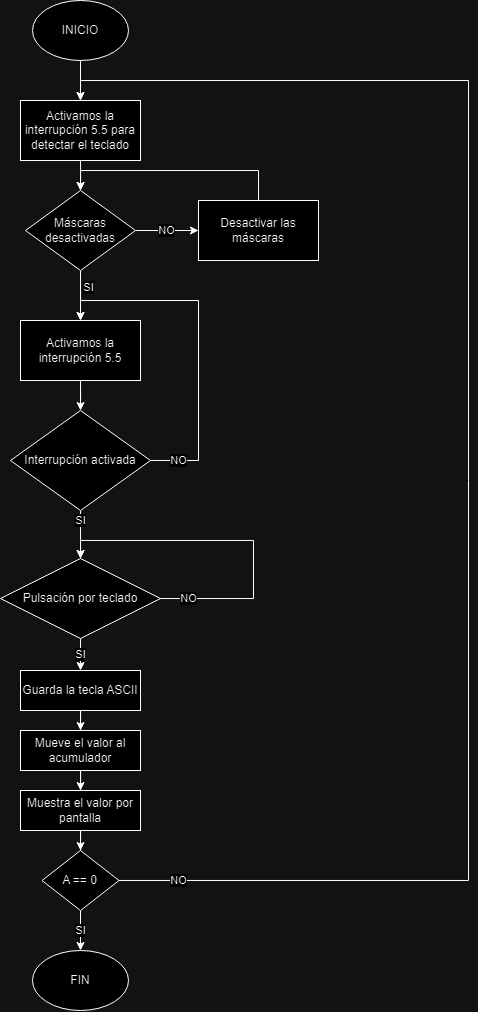

The diagram above was exported from draw.io. Its source (the exported page's mxGraphModel, read from the mxfile embedded in the PNG):
<mxGraphModel dx="877" dy="471" grid="1" gridSize="10" guides="1" tooltips="1" connect="1" arrows="1" fold="1" page="1" pageScale="1" pageWidth="827" pageHeight="1169" math="0" shadow="0">
  <root>
    <mxCell id="0" />
    <mxCell id="1" parent="0" />
    <mxCell id="AmllIRTRT5JFeP0nTwGr-7" style="line;strokeColor=gray;strokeWidth=2" parent="1" edge="1">
      <mxGeometry width="1" height="520" as="geometry" />
    </mxCell>
    <mxCell id="AmllIRTRT5JFeP0nTwGr-8" style="line;strokeColor=gray;strokeWidth=2" parent="1" edge="1">
      <mxGeometry x="0.5" width="1" height="520" relative="1" as="geometry" />
    </mxCell>
    <mxCell id="AmllIRTRT5JFeP0nTwGr-9" style="line;strokeColor=gray;strokeWidth=2" parent="1" edge="1">
      <mxGeometry x="1" width="1" height="520" relative="1" as="geometry" />
    </mxCell>
    <mxCell id="AmllIRTRT5JFeP0nTwGr-10" style="line;strokeColor=gray;strokeWidth=2" parent="1" edge="1">
      <mxGeometry y="0.5" width="1000" height="1" relative="1" as="geometry" />
    </mxCell>
    <mxCell id="cTm6KtcEwJo3vxt8sEPd-149" style="edgeStyle=orthogonalEdgeStyle;rounded=0;orthogonalLoop=1;jettySize=auto;html=1;" edge="1" parent="1" source="cTm6KtcEwJo3vxt8sEPd-144" target="cTm6KtcEwJo3vxt8sEPd-145">
      <mxGeometry relative="1" as="geometry" />
    </mxCell>
    <mxCell id="cTm6KtcEwJo3vxt8sEPd-144" value="INICIO" style="ellipse;whiteSpace=wrap;html=1;" vertex="1" parent="1">
      <mxGeometry x="354" y="40" width="96" height="60" as="geometry" />
    </mxCell>
    <mxCell id="cTm6KtcEwJo3vxt8sEPd-150" style="edgeStyle=orthogonalEdgeStyle;rounded=0;orthogonalLoop=1;jettySize=auto;html=1;" edge="1" parent="1" source="cTm6KtcEwJo3vxt8sEPd-145" target="cTm6KtcEwJo3vxt8sEPd-146">
      <mxGeometry relative="1" as="geometry" />
    </mxCell>
    <mxCell id="cTm6KtcEwJo3vxt8sEPd-145" value="Activamos la interrupción 5.5 para detectar el teclado" style="rounded=0;whiteSpace=wrap;html=1;" vertex="1" parent="1">
      <mxGeometry x="342" y="140" width="120" height="60" as="geometry" />
    </mxCell>
    <mxCell id="cTm6KtcEwJo3vxt8sEPd-148" value="NO" style="edgeStyle=orthogonalEdgeStyle;rounded=0;orthogonalLoop=1;jettySize=auto;html=1;" edge="1" parent="1" source="cTm6KtcEwJo3vxt8sEPd-146" target="cTm6KtcEwJo3vxt8sEPd-147">
      <mxGeometry relative="1" as="geometry" />
    </mxCell>
    <mxCell id="cTm6KtcEwJo3vxt8sEPd-153" value="SI" style="edgeStyle=orthogonalEdgeStyle;rounded=0;orthogonalLoop=1;jettySize=auto;html=1;" edge="1" parent="1" source="cTm6KtcEwJo3vxt8sEPd-146" target="cTm6KtcEwJo3vxt8sEPd-152">
      <mxGeometry x="-0.3333" y="8" relative="1" as="geometry">
        <mxPoint as="offset" />
      </mxGeometry>
    </mxCell>
    <mxCell id="cTm6KtcEwJo3vxt8sEPd-146" value="Máscaras desactivadas" style="rhombus;whiteSpace=wrap;html=1;" vertex="1" parent="1">
      <mxGeometry x="347" y="230" width="110" height="80" as="geometry" />
    </mxCell>
    <mxCell id="cTm6KtcEwJo3vxt8sEPd-151" style="edgeStyle=orthogonalEdgeStyle;rounded=0;orthogonalLoop=1;jettySize=auto;html=1;entryX=0.5;entryY=0;entryDx=0;entryDy=0;" edge="1" parent="1" source="cTm6KtcEwJo3vxt8sEPd-147" target="cTm6KtcEwJo3vxt8sEPd-146">
      <mxGeometry relative="1" as="geometry">
        <Array as="points">
          <mxPoint x="580" y="210" />
          <mxPoint x="402" y="210" />
        </Array>
      </mxGeometry>
    </mxCell>
    <mxCell id="cTm6KtcEwJo3vxt8sEPd-147" value="Desactivar las máscaras" style="rounded=0;whiteSpace=wrap;html=1;" vertex="1" parent="1">
      <mxGeometry x="520" y="240" width="120" height="60" as="geometry" />
    </mxCell>
    <mxCell id="cTm6KtcEwJo3vxt8sEPd-155" value="" style="edgeStyle=orthogonalEdgeStyle;rounded=0;orthogonalLoop=1;jettySize=auto;html=1;" edge="1" parent="1" source="cTm6KtcEwJo3vxt8sEPd-152" target="cTm6KtcEwJo3vxt8sEPd-154">
      <mxGeometry relative="1" as="geometry" />
    </mxCell>
    <mxCell id="cTm6KtcEwJo3vxt8sEPd-152" value="Activamos la interrupción 5.5" style="rounded=0;whiteSpace=wrap;html=1;" vertex="1" parent="1">
      <mxGeometry x="342" y="360" width="120" height="60" as="geometry" />
    </mxCell>
    <mxCell id="cTm6KtcEwJo3vxt8sEPd-156" value="NO" style="edgeStyle=orthogonalEdgeStyle;rounded=0;orthogonalLoop=1;jettySize=auto;html=1;entryX=0.5;entryY=0;entryDx=0;entryDy=0;" edge="1" parent="1" source="cTm6KtcEwJo3vxt8sEPd-154" target="cTm6KtcEwJo3vxt8sEPd-152">
      <mxGeometry x="-0.8382" relative="1" as="geometry">
        <Array as="points">
          <mxPoint x="520" y="500" />
          <mxPoint x="520" y="340" />
          <mxPoint x="402" y="340" />
        </Array>
        <mxPoint as="offset" />
      </mxGeometry>
    </mxCell>
    <mxCell id="cTm6KtcEwJo3vxt8sEPd-159" value="SI" style="edgeStyle=orthogonalEdgeStyle;rounded=0;orthogonalLoop=1;jettySize=auto;html=1;" edge="1" parent="1" source="cTm6KtcEwJo3vxt8sEPd-154" target="cTm6KtcEwJo3vxt8sEPd-157">
      <mxGeometry x="-0.5832" relative="1" as="geometry">
        <mxPoint x="402" y="568.0000000000001" as="sourcePoint" />
        <Array as="points">
          <mxPoint x="402" y="560" />
          <mxPoint x="402" y="560" />
        </Array>
        <mxPoint as="offset" />
      </mxGeometry>
    </mxCell>
    <mxCell id="cTm6KtcEwJo3vxt8sEPd-154" value="Interrupción activada" style="rhombus;whiteSpace=wrap;html=1;" vertex="1" parent="1">
      <mxGeometry x="332" y="450" width="140" height="100" as="geometry" />
    </mxCell>
    <mxCell id="cTm6KtcEwJo3vxt8sEPd-161" value="SI" style="edgeStyle=orthogonalEdgeStyle;rounded=0;orthogonalLoop=1;jettySize=auto;html=1;" edge="1" parent="1" source="cTm6KtcEwJo3vxt8sEPd-157" target="cTm6KtcEwJo3vxt8sEPd-160">
      <mxGeometry relative="1" as="geometry" />
    </mxCell>
    <mxCell id="cTm6KtcEwJo3vxt8sEPd-157" value="Pulsación por teclado" style="rhombus;whiteSpace=wrap;html=1;" vertex="1" parent="1">
      <mxGeometry x="322" y="598" width="160" height="80" as="geometry" />
    </mxCell>
    <mxCell id="cTm6KtcEwJo3vxt8sEPd-158" value="NO" style="edgeStyle=orthogonalEdgeStyle;rounded=0;orthogonalLoop=1;jettySize=auto;html=1;" edge="1" parent="1" source="cTm6KtcEwJo3vxt8sEPd-157" target="cTm6KtcEwJo3vxt8sEPd-157">
      <mxGeometry x="-0.8382" relative="1" as="geometry">
        <mxPoint x="527" y="692" as="sourcePoint" />
        <mxPoint x="457" y="552" as="targetPoint" />
        <Array as="points">
          <mxPoint x="575" y="638" />
          <mxPoint x="575" y="580" />
          <mxPoint x="402" y="580" />
        </Array>
        <mxPoint as="offset" />
      </mxGeometry>
    </mxCell>
    <mxCell id="cTm6KtcEwJo3vxt8sEPd-165" style="edgeStyle=orthogonalEdgeStyle;rounded=0;orthogonalLoop=1;jettySize=auto;html=1;" edge="1" parent="1" source="cTm6KtcEwJo3vxt8sEPd-160" target="cTm6KtcEwJo3vxt8sEPd-162">
      <mxGeometry relative="1" as="geometry" />
    </mxCell>
    <mxCell id="cTm6KtcEwJo3vxt8sEPd-160" value="Guarda la tecla ASCII" style="rounded=0;whiteSpace=wrap;html=1;" vertex="1" parent="1">
      <mxGeometry x="342" y="710" width="120" height="40" as="geometry" />
    </mxCell>
    <mxCell id="cTm6KtcEwJo3vxt8sEPd-166" style="edgeStyle=orthogonalEdgeStyle;rounded=0;orthogonalLoop=1;jettySize=auto;html=1;" edge="1" parent="1" source="cTm6KtcEwJo3vxt8sEPd-162" target="cTm6KtcEwJo3vxt8sEPd-163">
      <mxGeometry relative="1" as="geometry" />
    </mxCell>
    <mxCell id="cTm6KtcEwJo3vxt8sEPd-162" value="Mueve el valor al acumulador" style="rounded=0;whiteSpace=wrap;html=1;" vertex="1" parent="1">
      <mxGeometry x="342" y="770" width="120" height="40" as="geometry" />
    </mxCell>
    <mxCell id="cTm6KtcEwJo3vxt8sEPd-167" style="edgeStyle=orthogonalEdgeStyle;rounded=0;orthogonalLoop=1;jettySize=auto;html=1;" edge="1" parent="1" source="cTm6KtcEwJo3vxt8sEPd-163" target="cTm6KtcEwJo3vxt8sEPd-164">
      <mxGeometry relative="1" as="geometry" />
    </mxCell>
    <mxCell id="cTm6KtcEwJo3vxt8sEPd-163" value="Muestra el valor por pantalla" style="rounded=0;whiteSpace=wrap;html=1;" vertex="1" parent="1">
      <mxGeometry x="342" y="830" width="120" height="40" as="geometry" />
    </mxCell>
    <mxCell id="cTm6KtcEwJo3vxt8sEPd-168" value="NO" style="edgeStyle=orthogonalEdgeStyle;rounded=0;orthogonalLoop=1;jettySize=auto;html=1;entryX=0.5;entryY=0;entryDx=0;entryDy=0;" edge="1" parent="1" source="cTm6KtcEwJo3vxt8sEPd-164" target="cTm6KtcEwJo3vxt8sEPd-145">
      <mxGeometry x="-0.9235" relative="1" as="geometry">
        <mxPoint x="730" y="120.00000000000023" as="targetPoint" />
        <Array as="points">
          <mxPoint x="790" y="920" />
          <mxPoint x="790" y="120" />
          <mxPoint x="402" y="120" />
        </Array>
        <mxPoint as="offset" />
      </mxGeometry>
    </mxCell>
    <mxCell id="cTm6KtcEwJo3vxt8sEPd-171" value="SI" style="edgeStyle=orthogonalEdgeStyle;rounded=0;orthogonalLoop=1;jettySize=auto;html=1;" edge="1" parent="1" source="cTm6KtcEwJo3vxt8sEPd-164" target="cTm6KtcEwJo3vxt8sEPd-170">
      <mxGeometry relative="1" as="geometry" />
    </mxCell>
    <mxCell id="cTm6KtcEwJo3vxt8sEPd-164" value="A == 0" style="rhombus;whiteSpace=wrap;html=1;" vertex="1" parent="1">
      <mxGeometry x="363.5" y="890" width="77" height="60" as="geometry" />
    </mxCell>
    <mxCell id="cTm6KtcEwJo3vxt8sEPd-170" value="FIN" style="ellipse;whiteSpace=wrap;html=1;" vertex="1" parent="1">
      <mxGeometry x="354" y="990" width="96" height="60" as="geometry" />
    </mxCell>
  </root>
</mxGraphModel>